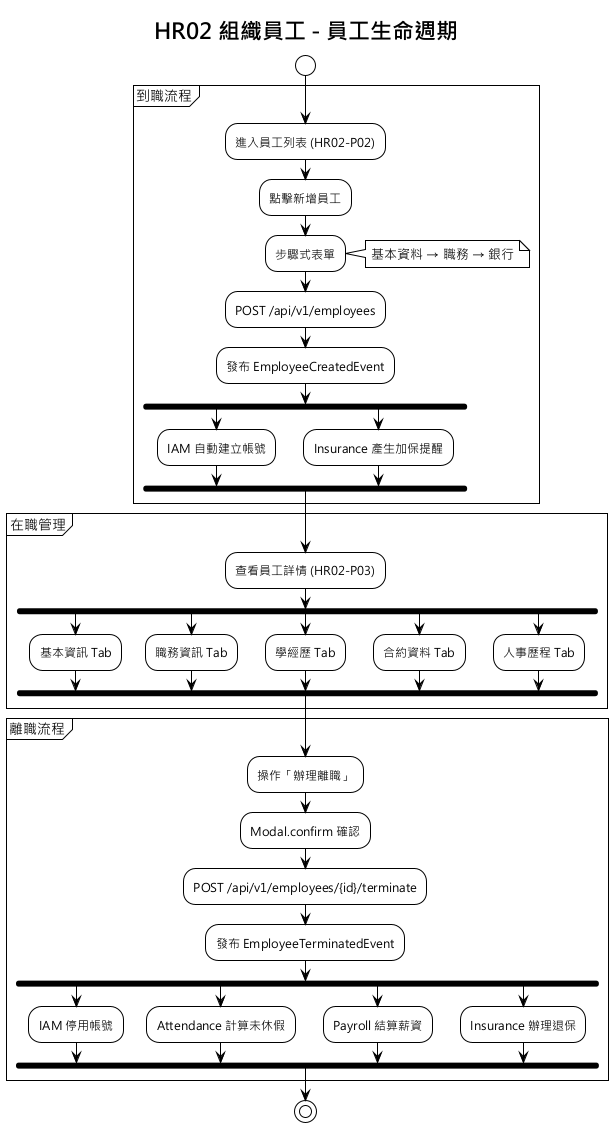

The diagram above was rendered by PlantUML. Its source (embedded in the PNG):
@startuml
!theme plain
skinparam defaultFontName "Microsoft JhengHei"

title HR02 組織員工 - 員工生命週期

start

partition "到職流程" {
  :進入員工列表 (HR02-P02);
  :點擊新增員工;
  :步驟式表單;
  note right: 基本資料 → 職務 → 銀行
  :POST /api/v1/employees;
  :發布 EmployeeCreatedEvent;

  fork
    :IAM 自動建立帳號;
  fork again
    :Insurance 產生加保提醒;
  end fork
}

partition "在職管理" {
  :查看員工詳情 (HR02-P03);

  fork
    :基本資訊 Tab;
  fork again
    :職務資訊 Tab;
  fork again
    :學經歷 Tab;
  fork again
    :合約資料 Tab;
  fork again
    :人事歷程 Tab;
  end fork
}

partition "離職流程" {
  :操作「辦理離職」;
  :Modal.confirm 確認;
  :POST /api/v1/employees/{id}/terminate;
  :發布 EmployeeTerminatedEvent;

  fork
    :IAM 停用帳號;
  fork again
    :Attendance 計算未休假;
  fork again
    :Payroll 結算薪資;
  fork again
    :Insurance 辦理退保;
  end fork
}

stop
@enduml